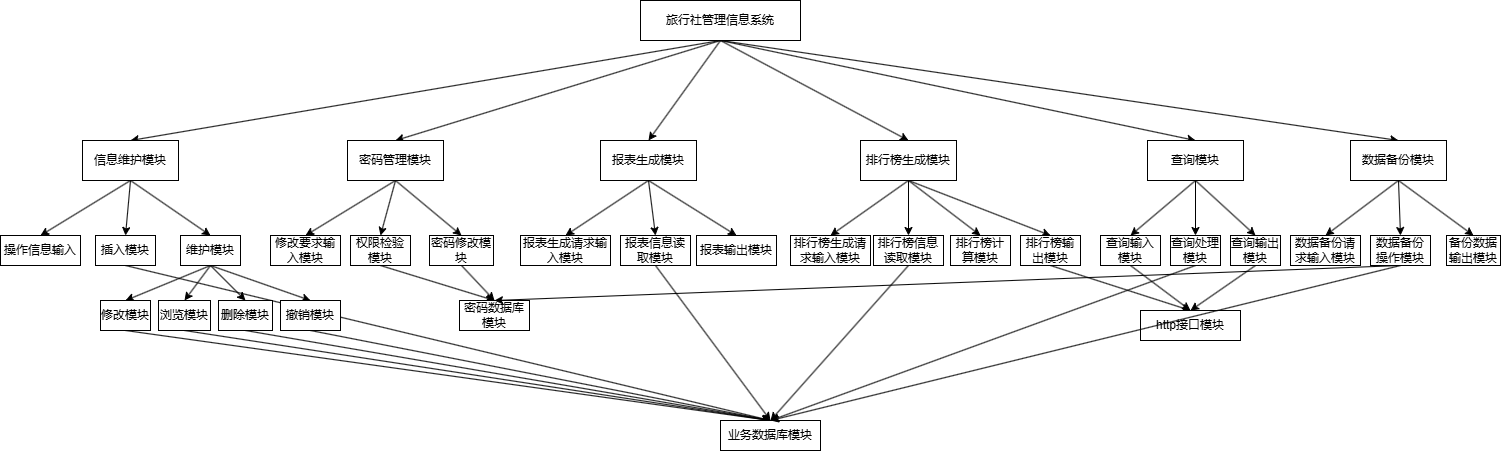

The diagram above was exported from draw.io. Its source (the exported page's mxGraphModel, read from the mxfile embedded in the PNG):
<mxGraphModel dx="2357" dy="725" grid="1" gridSize="10" guides="1" tooltips="1" connect="1" arrows="1" fold="1" page="1" pageScale="1" pageWidth="827" pageHeight="1169" math="0" shadow="0">
  <root>
    <mxCell id="0" />
    <mxCell id="1" parent="0" />
    <mxCell id="3rAkzPUt7bJ2xMcGPL7n-10" style="rounded=0;orthogonalLoop=1;jettySize=auto;html=1;exitX=0.5;exitY=1;exitDx=0;exitDy=0;entryX=0.5;entryY=0;entryDx=0;entryDy=0;" edge="1" parent="1" source="3rAkzPUt7bJ2xMcGPL7n-1" target="3rAkzPUt7bJ2xMcGPL7n-2">
      <mxGeometry relative="1" as="geometry" />
    </mxCell>
    <mxCell id="3rAkzPUt7bJ2xMcGPL7n-11" style="rounded=0;orthogonalLoop=1;jettySize=auto;html=1;exitX=0.5;exitY=1;exitDx=0;exitDy=0;entryX=0.5;entryY=0;entryDx=0;entryDy=0;" edge="1" parent="1" source="3rAkzPUt7bJ2xMcGPL7n-1" target="3rAkzPUt7bJ2xMcGPL7n-3">
      <mxGeometry relative="1" as="geometry" />
    </mxCell>
    <mxCell id="3rAkzPUt7bJ2xMcGPL7n-12" style="rounded=0;orthogonalLoop=1;jettySize=auto;html=1;exitX=0.5;exitY=1;exitDx=0;exitDy=0;entryX=0.5;entryY=0;entryDx=0;entryDy=0;" edge="1" parent="1" source="3rAkzPUt7bJ2xMcGPL7n-1" target="3rAkzPUt7bJ2xMcGPL7n-4">
      <mxGeometry relative="1" as="geometry" />
    </mxCell>
    <mxCell id="3rAkzPUt7bJ2xMcGPL7n-13" style="rounded=0;orthogonalLoop=1;jettySize=auto;html=1;exitX=0.5;exitY=1;exitDx=0;exitDy=0;entryX=0.5;entryY=0;entryDx=0;entryDy=0;" edge="1" parent="1" source="3rAkzPUt7bJ2xMcGPL7n-1" target="3rAkzPUt7bJ2xMcGPL7n-5">
      <mxGeometry relative="1" as="geometry" />
    </mxCell>
    <mxCell id="3rAkzPUt7bJ2xMcGPL7n-14" style="rounded=0;orthogonalLoop=1;jettySize=auto;html=1;exitX=0.5;exitY=1;exitDx=0;exitDy=0;entryX=0.5;entryY=0;entryDx=0;entryDy=0;" edge="1" parent="1" source="3rAkzPUt7bJ2xMcGPL7n-1" target="3rAkzPUt7bJ2xMcGPL7n-9">
      <mxGeometry relative="1" as="geometry" />
    </mxCell>
    <mxCell id="3rAkzPUt7bJ2xMcGPL7n-15" style="rounded=0;orthogonalLoop=1;jettySize=auto;html=1;exitX=0.5;exitY=1;exitDx=0;exitDy=0;entryX=0.5;entryY=0;entryDx=0;entryDy=0;" edge="1" parent="1" source="3rAkzPUt7bJ2xMcGPL7n-1" target="3rAkzPUt7bJ2xMcGPL7n-6">
      <mxGeometry relative="1" as="geometry" />
    </mxCell>
    <mxCell id="3rAkzPUt7bJ2xMcGPL7n-1" value="旅行社管理信息系统" style="rounded=0;whiteSpace=wrap;html=1;" vertex="1" parent="1">
      <mxGeometry x="560" y="350" width="160" height="40" as="geometry" />
    </mxCell>
    <mxCell id="3rAkzPUt7bJ2xMcGPL7n-24" style="rounded=0;orthogonalLoop=1;jettySize=auto;html=1;exitX=0.5;exitY=1;exitDx=0;exitDy=0;entryX=0.5;entryY=0;entryDx=0;entryDy=0;" edge="1" parent="1" source="3rAkzPUt7bJ2xMcGPL7n-2" target="3rAkzPUt7bJ2xMcGPL7n-16">
      <mxGeometry relative="1" as="geometry" />
    </mxCell>
    <mxCell id="3rAkzPUt7bJ2xMcGPL7n-25" style="rounded=0;orthogonalLoop=1;jettySize=auto;html=1;exitX=0.5;exitY=1;exitDx=0;exitDy=0;entryX=0.5;entryY=0;entryDx=0;entryDy=0;" edge="1" parent="1" source="3rAkzPUt7bJ2xMcGPL7n-2" target="3rAkzPUt7bJ2xMcGPL7n-18">
      <mxGeometry relative="1" as="geometry" />
    </mxCell>
    <mxCell id="3rAkzPUt7bJ2xMcGPL7n-26" style="rounded=0;orthogonalLoop=1;jettySize=auto;html=1;exitX=0.5;exitY=1;exitDx=0;exitDy=0;entryX=0.5;entryY=0;entryDx=0;entryDy=0;" edge="1" parent="1" source="3rAkzPUt7bJ2xMcGPL7n-2" target="3rAkzPUt7bJ2xMcGPL7n-20">
      <mxGeometry relative="1" as="geometry" />
    </mxCell>
    <mxCell id="3rAkzPUt7bJ2xMcGPL7n-2" value="信息维护模块" style="rounded=0;whiteSpace=wrap;html=1;" vertex="1" parent="1">
      <mxGeometry x="2" y="490" width="96" height="40" as="geometry" />
    </mxCell>
    <mxCell id="3rAkzPUt7bJ2xMcGPL7n-40" style="rounded=0;orthogonalLoop=1;jettySize=auto;html=1;exitX=0.5;exitY=1;exitDx=0;exitDy=0;entryX=0.5;entryY=0;entryDx=0;entryDy=0;" edge="1" parent="1" source="3rAkzPUt7bJ2xMcGPL7n-3" target="3rAkzPUt7bJ2xMcGPL7n-38">
      <mxGeometry relative="1" as="geometry" />
    </mxCell>
    <mxCell id="3rAkzPUt7bJ2xMcGPL7n-44" style="rounded=0;orthogonalLoop=1;jettySize=auto;html=1;exitX=0.5;exitY=1;exitDx=0;exitDy=0;entryX=0.5;entryY=0;entryDx=0;entryDy=0;" edge="1" parent="1" source="3rAkzPUt7bJ2xMcGPL7n-3" target="3rAkzPUt7bJ2xMcGPL7n-41">
      <mxGeometry relative="1" as="geometry" />
    </mxCell>
    <mxCell id="3rAkzPUt7bJ2xMcGPL7n-45" style="rounded=0;orthogonalLoop=1;jettySize=auto;html=1;exitX=0.5;exitY=1;exitDx=0;exitDy=0;entryX=0.5;entryY=0;entryDx=0;entryDy=0;" edge="1" parent="1" source="3rAkzPUt7bJ2xMcGPL7n-3" target="3rAkzPUt7bJ2xMcGPL7n-42">
      <mxGeometry relative="1" as="geometry" />
    </mxCell>
    <mxCell id="3rAkzPUt7bJ2xMcGPL7n-3" value="密码管理模块" style="rounded=0;whiteSpace=wrap;html=1;" vertex="1" parent="1">
      <mxGeometry x="267" y="490" width="96" height="40" as="geometry" />
    </mxCell>
    <mxCell id="3rAkzPUt7bJ2xMcGPL7n-50" style="rounded=0;orthogonalLoop=1;jettySize=auto;html=1;exitX=0.5;exitY=1;exitDx=0;exitDy=0;entryX=0.5;entryY=0;entryDx=0;entryDy=0;" edge="1" parent="1" source="3rAkzPUt7bJ2xMcGPL7n-4" target="3rAkzPUt7bJ2xMcGPL7n-49">
      <mxGeometry relative="1" as="geometry" />
    </mxCell>
    <mxCell id="3rAkzPUt7bJ2xMcGPL7n-53" style="rounded=0;orthogonalLoop=1;jettySize=auto;html=1;exitX=0.5;exitY=1;exitDx=0;exitDy=0;entryX=0.5;entryY=0;entryDx=0;entryDy=0;" edge="1" parent="1" source="3rAkzPUt7bJ2xMcGPL7n-4" target="3rAkzPUt7bJ2xMcGPL7n-51">
      <mxGeometry relative="1" as="geometry" />
    </mxCell>
    <mxCell id="3rAkzPUt7bJ2xMcGPL7n-54" style="rounded=0;orthogonalLoop=1;jettySize=auto;html=1;exitX=0.5;exitY=1;exitDx=0;exitDy=0;entryX=0.5;entryY=0;entryDx=0;entryDy=0;" edge="1" parent="1" source="3rAkzPUt7bJ2xMcGPL7n-4" target="3rAkzPUt7bJ2xMcGPL7n-52">
      <mxGeometry relative="1" as="geometry" />
    </mxCell>
    <mxCell id="3rAkzPUt7bJ2xMcGPL7n-4" value="报表生成模块" style="rounded=0;whiteSpace=wrap;html=1;" vertex="1" parent="1">
      <mxGeometry x="520" y="490" width="96" height="40" as="geometry" />
    </mxCell>
    <mxCell id="3rAkzPUt7bJ2xMcGPL7n-62" style="rounded=0;orthogonalLoop=1;jettySize=auto;html=1;exitX=0.5;exitY=1;exitDx=0;exitDy=0;entryX=0.5;entryY=0;entryDx=0;entryDy=0;" edge="1" parent="1" source="3rAkzPUt7bJ2xMcGPL7n-5" target="3rAkzPUt7bJ2xMcGPL7n-58">
      <mxGeometry relative="1" as="geometry" />
    </mxCell>
    <mxCell id="3rAkzPUt7bJ2xMcGPL7n-63" style="rounded=0;orthogonalLoop=1;jettySize=auto;html=1;exitX=0.5;exitY=1;exitDx=0;exitDy=0;entryX=0.5;entryY=0;entryDx=0;entryDy=0;" edge="1" parent="1" source="3rAkzPUt7bJ2xMcGPL7n-5" target="3rAkzPUt7bJ2xMcGPL7n-59">
      <mxGeometry relative="1" as="geometry" />
    </mxCell>
    <mxCell id="3rAkzPUt7bJ2xMcGPL7n-64" style="rounded=0;orthogonalLoop=1;jettySize=auto;html=1;exitX=0.5;exitY=1;exitDx=0;exitDy=0;entryX=0.5;entryY=0;entryDx=0;entryDy=0;" edge="1" parent="1" source="3rAkzPUt7bJ2xMcGPL7n-5" target="3rAkzPUt7bJ2xMcGPL7n-60">
      <mxGeometry relative="1" as="geometry" />
    </mxCell>
    <mxCell id="3rAkzPUt7bJ2xMcGPL7n-65" style="rounded=0;orthogonalLoop=1;jettySize=auto;html=1;exitX=0.5;exitY=1;exitDx=0;exitDy=0;entryX=0.5;entryY=0;entryDx=0;entryDy=0;" edge="1" parent="1" source="3rAkzPUt7bJ2xMcGPL7n-5" target="3rAkzPUt7bJ2xMcGPL7n-61">
      <mxGeometry relative="1" as="geometry" />
    </mxCell>
    <mxCell id="3rAkzPUt7bJ2xMcGPL7n-5" value="排行榜生成模块" style="rounded=0;whiteSpace=wrap;html=1;" vertex="1" parent="1">
      <mxGeometry x="780" y="490" width="96" height="40" as="geometry" />
    </mxCell>
    <mxCell id="3rAkzPUt7bJ2xMcGPL7n-83" style="rounded=0;orthogonalLoop=1;jettySize=auto;html=1;exitX=0.5;exitY=1;exitDx=0;exitDy=0;entryX=0.5;entryY=0;entryDx=0;entryDy=0;" edge="1" parent="1" source="3rAkzPUt7bJ2xMcGPL7n-6" target="3rAkzPUt7bJ2xMcGPL7n-82">
      <mxGeometry relative="1" as="geometry" />
    </mxCell>
    <mxCell id="3rAkzPUt7bJ2xMcGPL7n-88" style="rounded=0;orthogonalLoop=1;jettySize=auto;html=1;exitX=0.5;exitY=1;exitDx=0;exitDy=0;entryX=0.5;entryY=0;entryDx=0;entryDy=0;" edge="1" parent="1" source="3rAkzPUt7bJ2xMcGPL7n-6" target="3rAkzPUt7bJ2xMcGPL7n-84">
      <mxGeometry relative="1" as="geometry" />
    </mxCell>
    <mxCell id="3rAkzPUt7bJ2xMcGPL7n-89" style="rounded=0;orthogonalLoop=1;jettySize=auto;html=1;exitX=0.5;exitY=1;exitDx=0;exitDy=0;entryX=0.5;entryY=0;entryDx=0;entryDy=0;" edge="1" parent="1" source="3rAkzPUt7bJ2xMcGPL7n-6" target="3rAkzPUt7bJ2xMcGPL7n-87">
      <mxGeometry relative="1" as="geometry" />
    </mxCell>
    <mxCell id="3rAkzPUt7bJ2xMcGPL7n-6" value="数据备份模块" style="rounded=0;whiteSpace=wrap;html=1;" vertex="1" parent="1">
      <mxGeometry x="1270" y="490" width="96" height="40" as="geometry" />
    </mxCell>
    <mxCell id="3rAkzPUt7bJ2xMcGPL7n-72" style="rounded=0;orthogonalLoop=1;jettySize=auto;html=1;exitX=0.5;exitY=1;exitDx=0;exitDy=0;entryX=0.5;entryY=0;entryDx=0;entryDy=0;" edge="1" parent="1" source="3rAkzPUt7bJ2xMcGPL7n-9" target="3rAkzPUt7bJ2xMcGPL7n-71">
      <mxGeometry relative="1" as="geometry" />
    </mxCell>
    <mxCell id="3rAkzPUt7bJ2xMcGPL7n-73" style="rounded=0;orthogonalLoop=1;jettySize=auto;html=1;exitX=0.5;exitY=1;exitDx=0;exitDy=0;entryX=0.5;entryY=0;entryDx=0;entryDy=0;" edge="1" parent="1" source="3rAkzPUt7bJ2xMcGPL7n-9" target="3rAkzPUt7bJ2xMcGPL7n-69">
      <mxGeometry relative="1" as="geometry" />
    </mxCell>
    <mxCell id="3rAkzPUt7bJ2xMcGPL7n-81" style="rounded=0;orthogonalLoop=1;jettySize=auto;html=1;exitX=0.5;exitY=1;exitDx=0;exitDy=0;entryX=0.5;entryY=0;entryDx=0;entryDy=0;" edge="1" parent="1" source="3rAkzPUt7bJ2xMcGPL7n-9" target="3rAkzPUt7bJ2xMcGPL7n-79">
      <mxGeometry relative="1" as="geometry" />
    </mxCell>
    <mxCell id="3rAkzPUt7bJ2xMcGPL7n-9" value="查询模块" style="rounded=0;whiteSpace=wrap;html=1;" vertex="1" parent="1">
      <mxGeometry x="1067" y="490" width="96" height="40" as="geometry" />
    </mxCell>
    <mxCell id="3rAkzPUt7bJ2xMcGPL7n-16" value="操作信息输入" style="rounded=0;whiteSpace=wrap;html=1;" vertex="1" parent="1">
      <mxGeometry x="-80" y="585" width="80" height="30" as="geometry" />
    </mxCell>
    <mxCell id="3rAkzPUt7bJ2xMcGPL7n-90" style="rounded=0;orthogonalLoop=1;jettySize=auto;html=1;exitX=0.5;exitY=1;exitDx=0;exitDy=0;entryX=0.5;entryY=0;entryDx=0;entryDy=0;" edge="1" parent="1" source="3rAkzPUt7bJ2xMcGPL7n-18" target="3rAkzPUt7bJ2xMcGPL7n-31">
      <mxGeometry relative="1" as="geometry" />
    </mxCell>
    <mxCell id="3rAkzPUt7bJ2xMcGPL7n-18" value="插入模块" style="rounded=0;whiteSpace=wrap;html=1;" vertex="1" parent="1">
      <mxGeometry x="15" y="585" width="60" height="30" as="geometry" />
    </mxCell>
    <mxCell id="3rAkzPUt7bJ2xMcGPL7n-34" style="rounded=0;orthogonalLoop=1;jettySize=auto;html=1;exitX=0.5;exitY=1;exitDx=0;exitDy=0;entryX=0.5;entryY=0;entryDx=0;entryDy=0;" edge="1" parent="1" source="3rAkzPUt7bJ2xMcGPL7n-19" target="3rAkzPUt7bJ2xMcGPL7n-31">
      <mxGeometry relative="1" as="geometry" />
    </mxCell>
    <mxCell id="3rAkzPUt7bJ2xMcGPL7n-19" value="删除模块" style="rounded=0;whiteSpace=wrap;html=1;" vertex="1" parent="1">
      <mxGeometry x="138" y="650" width="54" height="30" as="geometry" />
    </mxCell>
    <mxCell id="3rAkzPUt7bJ2xMcGPL7n-27" style="rounded=0;orthogonalLoop=1;jettySize=auto;html=1;exitX=0.5;exitY=1;exitDx=0;exitDy=0;entryX=0.5;entryY=0;entryDx=0;entryDy=0;" edge="1" parent="1" source="3rAkzPUt7bJ2xMcGPL7n-20" target="3rAkzPUt7bJ2xMcGPL7n-22">
      <mxGeometry relative="1" as="geometry" />
    </mxCell>
    <mxCell id="3rAkzPUt7bJ2xMcGPL7n-28" style="rounded=0;orthogonalLoop=1;jettySize=auto;html=1;exitX=0.5;exitY=1;exitDx=0;exitDy=0;entryX=0.5;entryY=0;entryDx=0;entryDy=0;" edge="1" parent="1" source="3rAkzPUt7bJ2xMcGPL7n-20" target="3rAkzPUt7bJ2xMcGPL7n-21">
      <mxGeometry relative="1" as="geometry" />
    </mxCell>
    <mxCell id="3rAkzPUt7bJ2xMcGPL7n-29" style="rounded=0;orthogonalLoop=1;jettySize=auto;html=1;exitX=0.5;exitY=1;exitDx=0;exitDy=0;entryX=0.5;entryY=0;entryDx=0;entryDy=0;" edge="1" parent="1" source="3rAkzPUt7bJ2xMcGPL7n-20" target="3rAkzPUt7bJ2xMcGPL7n-19">
      <mxGeometry relative="1" as="geometry" />
    </mxCell>
    <mxCell id="3rAkzPUt7bJ2xMcGPL7n-30" style="rounded=0;orthogonalLoop=1;jettySize=auto;html=1;exitX=0.5;exitY=1;exitDx=0;exitDy=0;entryX=0.5;entryY=0;entryDx=0;entryDy=0;" edge="1" parent="1" source="3rAkzPUt7bJ2xMcGPL7n-20" target="3rAkzPUt7bJ2xMcGPL7n-23">
      <mxGeometry relative="1" as="geometry" />
    </mxCell>
    <mxCell id="3rAkzPUt7bJ2xMcGPL7n-20" value="维护模块" style="rounded=0;whiteSpace=wrap;html=1;" vertex="1" parent="1">
      <mxGeometry x="100" y="585" width="60" height="30" as="geometry" />
    </mxCell>
    <mxCell id="3rAkzPUt7bJ2xMcGPL7n-33" style="rounded=0;orthogonalLoop=1;jettySize=auto;html=1;exitX=0.5;exitY=1;exitDx=0;exitDy=0;entryX=0.5;entryY=0;entryDx=0;entryDy=0;" edge="1" parent="1" source="3rAkzPUt7bJ2xMcGPL7n-21" target="3rAkzPUt7bJ2xMcGPL7n-31">
      <mxGeometry relative="1" as="geometry" />
    </mxCell>
    <mxCell id="3rAkzPUt7bJ2xMcGPL7n-21" value="浏览模块" style="rounded=0;whiteSpace=wrap;html=1;" vertex="1" parent="1">
      <mxGeometry x="78" y="650" width="52" height="30" as="geometry" />
    </mxCell>
    <mxCell id="3rAkzPUt7bJ2xMcGPL7n-32" style="rounded=0;orthogonalLoop=1;jettySize=auto;html=1;exitX=0.5;exitY=1;exitDx=0;exitDy=0;entryX=0.5;entryY=0;entryDx=0;entryDy=0;" edge="1" parent="1" source="3rAkzPUt7bJ2xMcGPL7n-22" target="3rAkzPUt7bJ2xMcGPL7n-31">
      <mxGeometry relative="1" as="geometry" />
    </mxCell>
    <mxCell id="3rAkzPUt7bJ2xMcGPL7n-22" value="修改模块" style="rounded=0;whiteSpace=wrap;html=1;" vertex="1" parent="1">
      <mxGeometry x="20" y="650" width="50" height="30" as="geometry" />
    </mxCell>
    <mxCell id="3rAkzPUt7bJ2xMcGPL7n-35" style="rounded=0;orthogonalLoop=1;jettySize=auto;html=1;exitX=0.5;exitY=1;exitDx=0;exitDy=0;entryX=0.5;entryY=0;entryDx=0;entryDy=0;" edge="1" parent="1" source="3rAkzPUt7bJ2xMcGPL7n-23" target="3rAkzPUt7bJ2xMcGPL7n-31">
      <mxGeometry relative="1" as="geometry" />
    </mxCell>
    <mxCell id="3rAkzPUt7bJ2xMcGPL7n-23" value="撤销模块" style="rounded=0;whiteSpace=wrap;html=1;" vertex="1" parent="1">
      <mxGeometry x="200" y="650" width="60" height="30" as="geometry" />
    </mxCell>
    <mxCell id="3rAkzPUt7bJ2xMcGPL7n-31" value="业务数据库模块" style="rounded=0;whiteSpace=wrap;html=1;" vertex="1" parent="1">
      <mxGeometry x="640" y="770" width="100" height="30" as="geometry" />
    </mxCell>
    <mxCell id="3rAkzPUt7bJ2xMcGPL7n-38" value="修改要求输入模块" style="rounded=0;whiteSpace=wrap;html=1;" vertex="1" parent="1">
      <mxGeometry x="190" y="585" width="70" height="30" as="geometry" />
    </mxCell>
    <mxCell id="3rAkzPUt7bJ2xMcGPL7n-47" style="rounded=0;orthogonalLoop=1;jettySize=auto;html=1;exitX=0.5;exitY=1;exitDx=0;exitDy=0;entryX=0.5;entryY=0;entryDx=0;entryDy=0;" edge="1" parent="1" source="3rAkzPUt7bJ2xMcGPL7n-41" target="3rAkzPUt7bJ2xMcGPL7n-43">
      <mxGeometry relative="1" as="geometry" />
    </mxCell>
    <mxCell id="3rAkzPUt7bJ2xMcGPL7n-41" value="权限检验模块" style="rounded=0;whiteSpace=wrap;html=1;" vertex="1" parent="1">
      <mxGeometry x="270" y="585" width="60" height="30" as="geometry" />
    </mxCell>
    <mxCell id="3rAkzPUt7bJ2xMcGPL7n-48" style="rounded=0;orthogonalLoop=1;jettySize=auto;html=1;exitX=0.5;exitY=1;exitDx=0;exitDy=0;entryX=0.5;entryY=0;entryDx=0;entryDy=0;" edge="1" parent="1" source="3rAkzPUt7bJ2xMcGPL7n-42" target="3rAkzPUt7bJ2xMcGPL7n-43">
      <mxGeometry relative="1" as="geometry" />
    </mxCell>
    <mxCell id="3rAkzPUt7bJ2xMcGPL7n-42" value="密码修改模块" style="rounded=0;whiteSpace=wrap;html=1;" vertex="1" parent="1">
      <mxGeometry x="349" y="585" width="64" height="30" as="geometry" />
    </mxCell>
    <mxCell id="3rAkzPUt7bJ2xMcGPL7n-43" value="密码数据库模块" style="rounded=0;whiteSpace=wrap;html=1;" vertex="1" parent="1">
      <mxGeometry x="379" y="650" width="70" height="30" as="geometry" />
    </mxCell>
    <mxCell id="3rAkzPUt7bJ2xMcGPL7n-49" value="报表生成请求输入模块" style="rounded=0;whiteSpace=wrap;html=1;" vertex="1" parent="1">
      <mxGeometry x="440" y="585" width="90" height="30" as="geometry" />
    </mxCell>
    <mxCell id="3rAkzPUt7bJ2xMcGPL7n-56" style="rounded=0;orthogonalLoop=1;jettySize=auto;html=1;exitX=0.5;exitY=1;exitDx=0;exitDy=0;entryX=0.5;entryY=0;entryDx=0;entryDy=0;" edge="1" parent="1" source="3rAkzPUt7bJ2xMcGPL7n-51" target="3rAkzPUt7bJ2xMcGPL7n-31">
      <mxGeometry relative="1" as="geometry" />
    </mxCell>
    <mxCell id="3rAkzPUt7bJ2xMcGPL7n-51" value="报表信息读取模块" style="rounded=0;whiteSpace=wrap;html=1;" vertex="1" parent="1">
      <mxGeometry x="540" y="585" width="70" height="30" as="geometry" />
    </mxCell>
    <mxCell id="3rAkzPUt7bJ2xMcGPL7n-52" value="报表输出模块" style="rounded=0;whiteSpace=wrap;html=1;" vertex="1" parent="1">
      <mxGeometry x="616" y="585" width="80" height="30" as="geometry" />
    </mxCell>
    <mxCell id="3rAkzPUt7bJ2xMcGPL7n-58" value="排行榜生成请求输入模块" style="rounded=0;whiteSpace=wrap;html=1;" vertex="1" parent="1">
      <mxGeometry x="710" y="585" width="80" height="30" as="geometry" />
    </mxCell>
    <mxCell id="3rAkzPUt7bJ2xMcGPL7n-66" style="rounded=0;orthogonalLoop=1;jettySize=auto;html=1;exitX=0.5;exitY=1;exitDx=0;exitDy=0;entryX=0.5;entryY=0;entryDx=0;entryDy=0;" edge="1" parent="1" source="3rAkzPUt7bJ2xMcGPL7n-59" target="3rAkzPUt7bJ2xMcGPL7n-31">
      <mxGeometry relative="1" as="geometry" />
    </mxCell>
    <mxCell id="3rAkzPUt7bJ2xMcGPL7n-59" value="排行榜信息读取模块" style="rounded=0;whiteSpace=wrap;html=1;" vertex="1" parent="1">
      <mxGeometry x="793" y="585" width="70" height="30" as="geometry" />
    </mxCell>
    <mxCell id="3rAkzPUt7bJ2xMcGPL7n-60" value="排行榜计算模块" style="rounded=0;whiteSpace=wrap;html=1;" vertex="1" parent="1">
      <mxGeometry x="870" y="585" width="60" height="30" as="geometry" />
    </mxCell>
    <mxCell id="3rAkzPUt7bJ2xMcGPL7n-68" style="rounded=0;orthogonalLoop=1;jettySize=auto;html=1;exitX=0.5;exitY=1;exitDx=0;exitDy=0;entryX=0.5;entryY=0;entryDx=0;entryDy=0;" edge="1" parent="1" source="3rAkzPUt7bJ2xMcGPL7n-61" target="3rAkzPUt7bJ2xMcGPL7n-67">
      <mxGeometry relative="1" as="geometry" />
    </mxCell>
    <mxCell id="3rAkzPUt7bJ2xMcGPL7n-61" value="排行榜输出模块" style="rounded=0;whiteSpace=wrap;html=1;" vertex="1" parent="1">
      <mxGeometry x="940" y="585" width="60" height="30" as="geometry" />
    </mxCell>
    <mxCell id="3rAkzPUt7bJ2xMcGPL7n-67" value="http接口模块" style="rounded=0;whiteSpace=wrap;html=1;" vertex="1" parent="1">
      <mxGeometry x="1060" y="660" width="100" height="30" as="geometry" />
    </mxCell>
    <mxCell id="3rAkzPUt7bJ2xMcGPL7n-70" style="rounded=0;orthogonalLoop=1;jettySize=auto;html=1;exitX=0.5;exitY=1;exitDx=0;exitDy=0;entryX=0.5;entryY=0;entryDx=0;entryDy=0;" edge="1" parent="1" source="3rAkzPUt7bJ2xMcGPL7n-69" target="3rAkzPUt7bJ2xMcGPL7n-67">
      <mxGeometry relative="1" as="geometry" />
    </mxCell>
    <mxCell id="3rAkzPUt7bJ2xMcGPL7n-69" value="查询输入模块" style="rounded=0;whiteSpace=wrap;html=1;" vertex="1" parent="1">
      <mxGeometry x="1020" y="585" width="60" height="30" as="geometry" />
    </mxCell>
    <mxCell id="3rAkzPUt7bJ2xMcGPL7n-74" style="rounded=0;orthogonalLoop=1;jettySize=auto;html=1;exitX=0.5;exitY=1;exitDx=0;exitDy=0;entryX=0.5;entryY=0;entryDx=0;entryDy=0;" edge="1" parent="1" source="3rAkzPUt7bJ2xMcGPL7n-71" target="3rAkzPUt7bJ2xMcGPL7n-31">
      <mxGeometry relative="1" as="geometry" />
    </mxCell>
    <mxCell id="3rAkzPUt7bJ2xMcGPL7n-71" value="查询处理模块" style="rounded=0;whiteSpace=wrap;html=1;" vertex="1" parent="1">
      <mxGeometry x="1090" y="585" width="50" height="30" as="geometry" />
    </mxCell>
    <mxCell id="3rAkzPUt7bJ2xMcGPL7n-80" style="rounded=0;orthogonalLoop=1;jettySize=auto;html=1;exitX=0.5;exitY=1;exitDx=0;exitDy=0;entryX=0.5;entryY=0;entryDx=0;entryDy=0;" edge="1" parent="1" source="3rAkzPUt7bJ2xMcGPL7n-79" target="3rAkzPUt7bJ2xMcGPL7n-67">
      <mxGeometry relative="1" as="geometry" />
    </mxCell>
    <mxCell id="3rAkzPUt7bJ2xMcGPL7n-79" value="查询输出模块" style="rounded=0;whiteSpace=wrap;html=1;" vertex="1" parent="1">
      <mxGeometry x="1150" y="585" width="50" height="30" as="geometry" />
    </mxCell>
    <mxCell id="3rAkzPUt7bJ2xMcGPL7n-82" value="数据备份请求输入模块" style="rounded=0;whiteSpace=wrap;html=1;" vertex="1" parent="1">
      <mxGeometry x="1210" y="585" width="70" height="30" as="geometry" />
    </mxCell>
    <mxCell id="3rAkzPUt7bJ2xMcGPL7n-85" style="rounded=0;orthogonalLoop=1;jettySize=auto;html=1;exitX=0.5;exitY=1;exitDx=0;exitDy=0;entryX=0.5;entryY=0;entryDx=0;entryDy=0;" edge="1" parent="1" source="3rAkzPUt7bJ2xMcGPL7n-84" target="3rAkzPUt7bJ2xMcGPL7n-31">
      <mxGeometry relative="1" as="geometry" />
    </mxCell>
    <mxCell id="3rAkzPUt7bJ2xMcGPL7n-86" style="rounded=0;orthogonalLoop=1;jettySize=auto;html=1;exitX=0.5;exitY=1;exitDx=0;exitDy=0;entryX=0.5;entryY=0;entryDx=0;entryDy=0;" edge="1" parent="1" source="3rAkzPUt7bJ2xMcGPL7n-84" target="3rAkzPUt7bJ2xMcGPL7n-43">
      <mxGeometry relative="1" as="geometry" />
    </mxCell>
    <mxCell id="3rAkzPUt7bJ2xMcGPL7n-84" value="数据备份操作模块" style="rounded=0;whiteSpace=wrap;html=1;" vertex="1" parent="1">
      <mxGeometry x="1290" y="585" width="60" height="30" as="geometry" />
    </mxCell>
    <mxCell id="3rAkzPUt7bJ2xMcGPL7n-87" value="备份数据输出模块" style="rounded=0;whiteSpace=wrap;html=1;" vertex="1" parent="1">
      <mxGeometry x="1366" y="585" width="54" height="30" as="geometry" />
    </mxCell>
  </root>
</mxGraphModel>